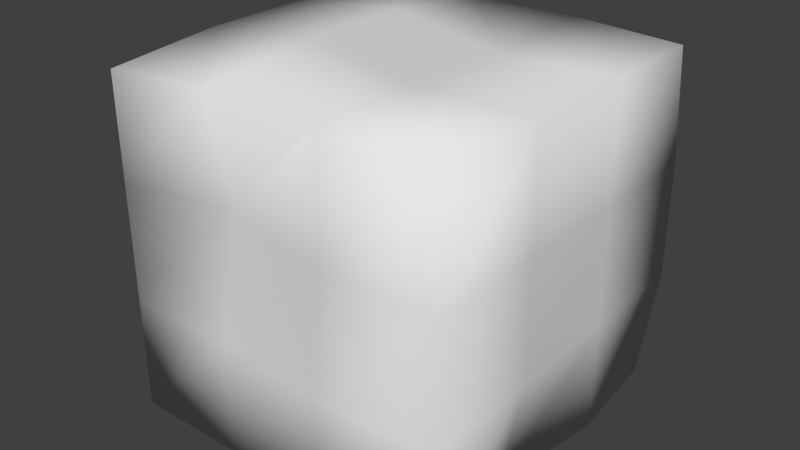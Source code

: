 # Source: SugarCube.blend  (saved by Blender 2.75.0; exported with 4.5.12 LTS)
import bpy
from mathutils import Matrix  # noqa: F401  (used for matrix-valued properties, if any)

bpy.ops.wm.read_factory_settings(use_empty=True)
scene = bpy.context.scene
scene.name = 'Scene'

# ---- collections
col_collection_1 = bpy.data.collections.new('Collection 1'); scene.collection.children.link(col_collection_1)

# ---- world
world_world = bpy.data.worlds.new('World'); scene.world = world_world
world_world.color = (0.05088, 0.05088, 0.05088)
world_world.use_sun_shadow = False
world_world.sun_shadow_jitter_overblur = 0.0
world_world.cycles.sampling_method = 'MANUAL'
world_world.cycles.sample_map_resolution = 256

# ---- meshes
me_cube_001 = bpy.data.meshes.new('Cube.001')
me_cube_001.from_pydata([(-0.09712, -0.09712, -0.09712), (-0.09712, 0.09712, -0.09712), (0.08789, 0.09712, -0.09712), (0.09712, -0.09712, -0.08791), (-0.09712, -0.09712, 0.09197), (-0.08463, 0.09712, 0.09712), (0.09712, 0.08991, 0.09712), (0.08832, -0.09712, 0.09712), (-0.03237, 0.09712, 0.09712), (0.03237, 0.09712, 0.09712), (0.03237, 0.09109, -0.09712), (-0.03237, 0.09882, -0.09712), (0.03237, -0.09712, 0.09712), (-0.03237, -0.09712, 0.09712), (-0.03237, -0.09712, -0.09712), (0.03237, -0.09712, -0.09712), (-0.09712, -0.03237, 0.09712), (-0.09712, 0.03237, 0.09712), (-0.09712, 0.03237, -0.09712), (-0.09712, -0.03237, -0.09712), (0.09712, 0.03237, 0.09712), (0.09712, -0.03237, 0.09712), (0.0856, -0.03237, -0.09712), (0.09712, 0.03237, -0.09258), (0.03237, 0.03237, 0.09285), (0.03237, -0.03237, 0.09506), (-0.03237, 0.03237, 0.1031), (-0.03237, -0.03237, 0.1044), (-0.03237, 0.03237, -0.09712), (-0.03237, -0.03237, -0.09712), (0.03237, 0.03237, -0.09712), (0.03237, -0.03237, -0.09712), (-0.09712, -0.09712, -0.03237), (-0.09712, -0.09712, 0.03237), (-0.09502, 0.09712, 0.03237), (-0.09712, 0.09712, -0.02892), (0.09712, 0.09712, 0.03237), (0.09712, 0.09712, -0.03237), (0.09712, -0.09712, 0.03237), (0.09712, -0.09712, -0.03237), (0.03237, -0.09712, 0.03237), (0.03237, -0.1025, -0.03237), (-0.03237, -0.08359, 0.03237), (-0.03237, -0.09712, -0.03237), (-0.03237, 0.09939, 0.03237), (-0.03092, 0.1008, -0.03237), (0.03237, 0.09272, 0.03237), (0.03237, 0.09395, -0.03237), (0.09712, 0.03237, 0.03237), (0.09712, 0.03237, -0.03237), (0.09712, -0.03237, 0.03237), (0.09712, -0.03237, -0.03237), (-0.09712, -0.03788, 0.03237), (-0.1029, -0.03237, -0.03237), (-0.09712, 0.03237, 0.03237), (-0.09661, 0.02751, -0.03238)], [], [(55, 35, 1, 18), (47, 37, 2, 10), (51, 39, 3, 22), (43, 32, 0, 14), (30, 10, 2, 23), (26, 8, 5, 17), (20, 6, 9, 24), (24, 9, 8, 26), (18, 1, 11, 28), (28, 11, 10, 30), (39, 41, 15, 3), (41, 43, 14, 15), (35, 45, 11, 1), (45, 47, 10, 11), (14, 29, 31, 15), (29, 28, 30, 31), (0, 19, 29, 14), (19, 18, 28, 29), (12, 25, 27, 13), (25, 24, 26, 27), (7, 21, 25, 12), (21, 20, 24, 25), (13, 27, 16, 4), (27, 26, 17, 16), (15, 31, 22, 3), (31, 30, 23, 22), (37, 49, 23, 2), (49, 51, 22, 23), (32, 53, 19, 0), (53, 55, 18, 19), (16, 17, 54, 52), (52, 54, 55, 53), (4, 16, 52, 33), (33, 52, 53, 32), (20, 21, 50, 48), (48, 50, 51, 49), (6, 20, 48, 36), (36, 48, 49, 37), (8, 9, 46, 44), (44, 46, 47, 45), (5, 8, 44, 34), (34, 44, 45, 35), (12, 13, 42, 40), (40, 42, 43, 41), (7, 12, 40, 38), (38, 40, 41, 39), (13, 4, 33, 42), (42, 33, 32, 43), (21, 7, 38, 50), (50, 38, 39, 51), (9, 6, 36, 46), (46, 36, 37, 47), (17, 5, 34, 54), (54, 34, 35, 55)])
me_cube_001.polygons.foreach_set('use_smooth', [True] * 54)
_uv = me_cube_001.uv_layers.new(name='UVMap')
_uv.uv.foreach_set('vector', [0.0, 0.0, 1.0, 0.0, 1.0, 1.0, 0.0, 1.0, 0.0, 0.0, 1.0, 0.0, 1.0, 1.0, 0.0, 1.0, 0.0, 0.0, 1.0, 0.0, 1.0, 1.0, 0.0, 1.0, 0.0, 0.0, 1.0, 0.0, 1.0, 1.0, 0.0, 1.0, 0.0, 0.0, 1.0, 0.0, 1.0, 1.0, 0.0, 1.0, 0.0, 0.0, 1.0, 0.0, 1.0, 1.0, 0.0, 1.0, 0.0, 0.0, 1.0, 0.0, 1.0, 1.0, 0.0, 1.0, 0.0, 0.0, 1.0, 0.0, 1.0, 1.0, 0.0, 1.0, 0.0, 0.0, 1.0, 0.0, 1.0, 1.0, 0.0, 1.0, 0.0, 0.0, 1.0, 0.0, 1.0, 1.0, 0.0, 1.0, 0.0, 0.0, 1.0, 0.0, 1.0, 1.0, 0.0, 1.0, 0.0, 0.0, 1.0, 0.0, 1.0, 1.0, 0.0, 1.0, 0.0, 0.0, 1.0, 0.0, 1.0, 1.0, 0.0, 1.0, 0.0, 0.0, 1.0, 0.0, 1.0, 1.0, 0.0, 1.0, 0.0, 0.0, 1.0, 0.0, 1.0, 1.0, 0.0, 1.0, 0.0, 0.0, 1.0, 0.0, 1.0, 1.0, 0.0, 1.0, 0.0, 0.0, 1.0, 0.0, 1.0, 1.0, 0.0, 1.0, 0.0, 0.0, 1.0, 0.0, 1.0, 1.0, 0.0, 1.0, 0.0, 0.0, 1.0, 0.0, 1.0, 1.0, 0.0, 1.0, 0.0, 0.0, 1.0, 0.0, 1.0, 1.0, 0.0, 1.0, 0.0, 0.0, 1.0, 0.0, 1.0, 1.0, 0.0, 1.0, 0.0, 0.0, 1.0, 0.0, 1.0, 1.0, 0.0, 1.0, 0.0, 0.0, 1.0, 0.0, 1.0, 1.0, 0.0, 1.0, 0.0, 0.0, 1.0, 0.0, 1.0, 1.0, 0.0, 1.0, 0.0, 0.0, 1.0, 0.0, 1.0, 1.0, 0.0, 1.0, 0.0, 0.0, 1.0, 0.0, 1.0, 1.0, 0.0, 1.0, 0.0, 0.0, 1.0, 0.0, 1.0, 1.0, 0.0, 1.0, 0.0, 0.0, 1.0, 0.0, 1.0, 1.0, 0.0, 1.0, 0.0, 0.0, 1.0, 0.0, 1.0, 1.0, 0.0, 1.0, 0.0, 0.0, 1.0, 0.0, 1.0, 1.0, 0.0, 1.0, 0.0, 0.0, 1.0, 0.0, 1.0, 1.0, 0.0, 1.0, 0.0, 0.0, 1.0, 0.0, 1.0, 1.0, 0.0, 1.0, 0.0, 0.0, 1.0, 0.0, 1.0, 1.0, 0.0, 1.0, 0.0, 0.0, 1.0, 0.0, 1.0, 1.0, 0.0, 1.0, 0.0, 0.0, 1.0, 0.0, 1.0, 1.0, 0.0, 1.0, 0.0, 0.0, 1.0, 0.0, 1.0, 1.0, 0.0, 1.0, 0.0, 0.0, 1.0, 0.0, 1.0, 1.0, 0.0, 1.0, 0.0, 0.0, 1.0, 0.0, 1.0, 1.0, 0.0, 1.0, 0.0, 0.0, 1.0, 0.0, 1.0, 1.0, 0.0, 1.0, 0.0, 0.0, 1.0, 0.0, 1.0, 1.0, 0.0, 1.0, 0.0, 0.0, 1.0, 0.0, 1.0, 1.0, 0.0, 1.0, 0.0, 0.0, 1.0, 0.0, 1.0, 1.0, 0.0, 1.0, 0.0, 0.0, 1.0, 0.0, 1.0, 1.0, 0.0, 1.0, 0.0, 0.0, 1.0, 0.0, 1.0, 1.0, 0.0, 1.0, 0.0, 0.0, 1.0, 0.0, 1.0, 1.0, 0.0, 1.0, 0.0, 0.0, 1.0, 0.0, 1.0, 1.0, 0.0, 1.0, 0.0, 0.0, 1.0, 0.0, 1.0, 1.0, 0.0, 1.0, 0.0, 0.0, 1.0, 0.0, 1.0, 1.0, 0.0, 1.0, 0.0, 0.0, 1.0, 0.0, 1.0, 1.0, 0.0, 1.0, 0.0, 0.0, 1.0, 0.0, 1.0, 1.0, 0.0, 1.0, 0.0, 0.0, 1.0, 0.0, 1.0, 1.0, 0.0, 1.0, 0.0, 0.0, 1.0, 0.0, 1.0, 1.0, 0.0, 1.0, 0.0, 0.0, 1.0, 0.0, 1.0, 1.0, 0.0, 1.0, 0.0, 0.0, 1.0, 0.0, 1.0, 1.0, 0.0, 1.0])
me_cube_001.use_remesh_preserve_volume = False
me_cube_001.use_remesh_preserve_attributes = False
me_cube_001.use_mirror_vertex_groups = False
me_cube_001.update()

# ---- objects
ob_sugarcube = bpy.data.objects.new('sugarcube', me_cube_001)

# ---- transforms, parenting, visibility, modifiers, constraints
ob_sugarcube.location = (0.0, 0.0, 0.0)
ob_sugarcube.lineart.crease_threshold = 0.0

# ---- collection membership
col_collection_1.objects.link(ob_sugarcube)

# ---- scene / render settings (as saved in the file)
scene.frame_start = 1; scene.frame_end = 250; scene.frame_set(1)
scene.render.engine = 'BLENDER_EEVEE_NEXT'
scene.render.resolution_percentage = 50
scene.render.dither_intensity = 0.0
scene.cycles.use_denoising = False
scene.cycles.samples = 10
scene.cycles.sampling_pattern = 'TABULATED_SOBOL'
scene.cycles.light_sampling_threshold = 0.0
scene.cycles.use_adaptive_sampling = False
scene.cycles.use_light_tree = False
scene.cycles.blur_glossy = 0.0
scene.cycles.volume_bounces = 1
scene.cycles.pixel_filter_type = 'GAUSSIAN'
scene.cycles.sample_clamp_indirect = 0.0
scene.view_settings.view_transform = 'Standard'
bpy.context.view_layer.update()

# ---- added for rendering (the .blend has no active camera and no usable light): camera, sun
cam_auto = bpy.data.cameras.new('AutoCamera')
cam_auto.lens = 50.0
cam_auto.sensor_width = 36.0
cam_auto.clip_end = 1000.0
ob_auto_camera = bpy.data.objects.new('AutoCamera', cam_auto)
scene.collection.objects.link(ob_auto_camera)
ob_auto_camera.location = (0.320184, -0.388555, 0.262084)
ob_auto_camera.rotation_euler = (1.09748, -7.21219e-08, 0.694738)
scene.camera = ob_auto_camera
light_auto_sun = bpy.data.lights.new('AutoSun', 'SUN')
light_auto_sun.energy = 3.0
light_auto_sun.angle = 0.0523599
ob_auto_sun = bpy.data.objects.new('AutoSun', light_auto_sun)
scene.collection.objects.link(ob_auto_sun)
ob_auto_sun.rotation_euler = (0.872665, 0.174533, 0.523599)
bpy.context.view_layer.update()

